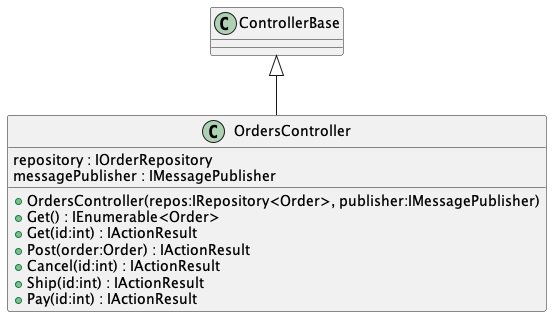

The diagram above was rendered by PlantUML. Its source (embedded in the PNG):
@startuml
class OrdersController {
    repository : IOrderRepository
    messagePublisher : IMessagePublisher
    + OrdersController(repos:IRepository<Order>, publisher:IMessagePublisher)
    + Get() : IEnumerable<Order>
    + Get(id:int) : IActionResult
    + Post(order:Order) : IActionResult
    + Cancel(id:int) : IActionResult
    + Ship(id:int) : IActionResult
    + Pay(id:int) : IActionResult
}
ControllerBase <|-- OrdersController
@enduml